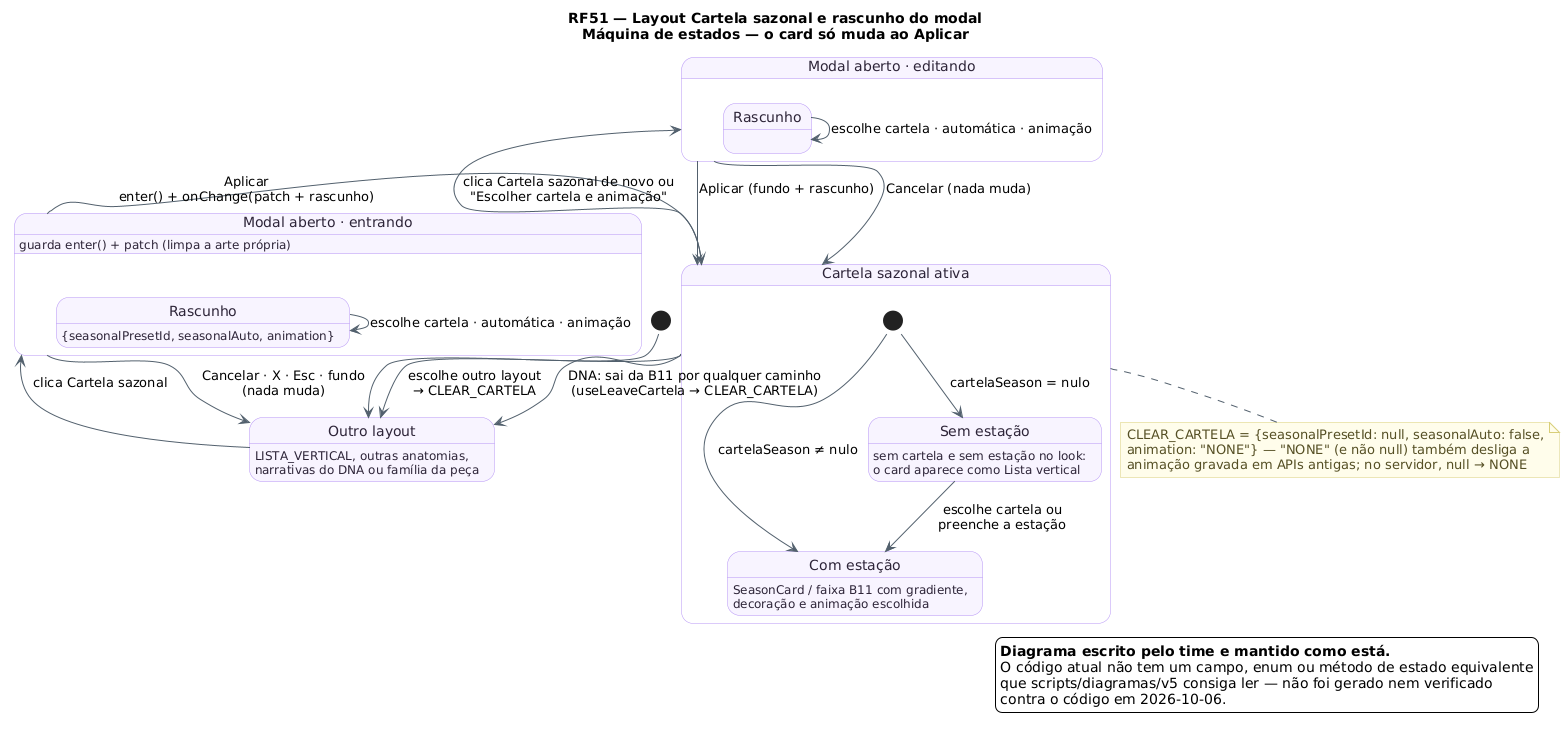

The diagram above was rendered by PlantUML. Its source (embedded in the PNG):
@startuml RF51_MaquinaDeEstados_Cartela
!pragma layout smetana
title RF51 — Layout Cartela sazonal e rascunho do modal\nMáquina de estados — o card só muda ao Aplicar
skinparam backgroundColor #FFFFFF
skinparam state {
  BackgroundColor #F8F4FF
  BorderColor #B695F5
  FontColor #2D2438
  ArrowColor #52606D
}
skinparam note {
  BackgroundColor #FFFDEB
  BorderColor #D8CE78
  FontColor #554F24
}
state "Outro layout" as Outro
Outro : LISTA_VERTICAL, outras anatomias,
Outro : narrativas do DNA ou família da peça
state "Modal aberto · entrando" as Entrando {
  state "Rascunho" as R1
  R1 : {seasonalPresetId, seasonalAuto, animation}
  R1 --> R1 : escolhe cartela · automática · animação
}
Entrando : guarda enter() + patch (limpa a arte própria)
state "Cartela sazonal ativa" as Ativa {
  state "Com estação" as ComEstacao
  ComEstacao : SeasonCard / faixa B11 com gradiente,
  ComEstacao : decoração e animação escolhida
  state "Sem estação" as SemEstacao
  SemEstacao : sem cartela e sem estação no look:
  SemEstacao : o card aparece como Lista vertical
  [*] --> ComEstacao : cartelaSeason ≠ nulo
  [*] --> SemEstacao : cartelaSeason = nulo
  SemEstacao --> ComEstacao : escolhe cartela ou\npreenche a estação
}
state "Modal aberto · editando" as Editando {
  state "Rascunho" as R2
  R2 --> R2 : escolhe cartela · automática · animação
}
[*] --> Outro
Outro --> Entrando : clica Cartela sazonal
Entrando --> Outro : Cancelar · X · Esc · fundo\n(nada muda)
Entrando --> Ativa : Aplicar\nenter() + onChange(patch + rascunho)
Ativa --> Editando : clica Cartela sazonal de novo ou\n"Escolher cartela e animação"
Editando --> Ativa : Aplicar (fundo + rascunho)
Editando --> Ativa : Cancelar (nada muda)
Ativa --> Outro : escolhe outro layout\n→ CLEAR_CARTELA
Ativa --> Outro : DNA: sai da B11 por qualquer caminho\n(useLeaveCartela → CLEAR_CARTELA)
note bottom of Ativa
  CLEAR_CARTELA = {seasonalPresetId: null, seasonalAuto: false,
  animation: "NONE"} — "NONE" (e não null) também desliga a
  animação gravada em APIs antigas; no servidor, null → NONE
end note
' v5: diagrama do time mantido (sem alvo no código)
legend bottom right
  <b>Diagrama escrito pelo time e mantido como está.</b>
  O código atual não tem um campo, enum ou método de estado equivalente
  que scripts/diagramas/v5 consiga ler — não foi gerado nem verificado
  contra o código em 2026-10-06.
endlegend
@enduml